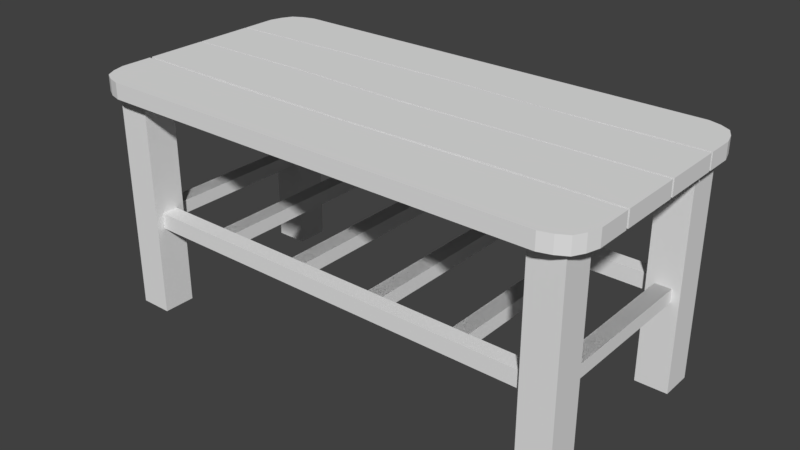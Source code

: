 # Source: Table1.1_Export.blend  (saved by Blender 2.79.0; exported with 4.5.12 LTS)
import bpy
from mathutils import Matrix  # noqa: F401  (used for matrix-valued properties, if any)

bpy.ops.wm.read_factory_settings(use_empty=True)
scene = bpy.context.scene
scene.name = 'Scene'

# ---- collections
col_collection_1 = bpy.data.collections.new('Collection 1'); scene.collection.children.link(col_collection_1)

# ---- world
world_world = bpy.data.worlds.new('World'); scene.world = world_world
world_world.color = (0.05088, 0.05088, 0.05088)
world_world.use_sun_shadow = False
world_world.sun_shadow_jitter_overblur = 0.0
world_world.cycles.sampling_method = 'MANUAL'

# ---- meshes
me_cube_002 = bpy.data.meshes.new('Cube.002')
me_cube_002.from_pydata([(-0.7512, -2.67e-08, -0.2488), (-0.7512, 0.7016, -0.2488), (-0.7512, -3.767e-08, -0.3512), (-0.7512, 0.7016, -0.3512), (-0.6488, -2.67e-08, -0.2488), (-0.6488, 0.7016, -0.2488), (-0.6488, -3.767e-08, -0.3512), (-0.6488, 0.7016, -0.3512), (0.7512, -2.67e-08, -0.2488), (0.7512, 0.7016, -0.2488), (0.7512, -3.767e-08, -0.3512), (0.7512, 0.7016, -0.3512), (0.6488, -2.67e-08, -0.2488), (0.6488, 0.7016, -0.2488), (0.6488, -3.767e-08, -0.3512), (0.6488, 0.7016, -0.3512), (-0.7512, 2.67e-08, 0.2488), (-0.7512, 0.7016, 0.2488), (-0.7512, 3.767e-08, 0.3512), (-0.7512, 0.7016, 0.3512), (-0.6488, 2.67e-08, 0.2488), (-0.6488, 0.7016, 0.2488), (-0.6488, 3.767e-08, 0.3512), (-0.6488, 0.7016, 0.3512), (0.7512, 2.67e-08, 0.2488), (0.7512, 0.7016, 0.2488), (0.7512, 3.767e-08, 0.3512), (0.7512, 0.7016, 0.3512), (0.6488, 2.67e-08, 0.2488), (0.6488, 0.7016, 0.2488), (0.6488, 3.767e-08, 0.3512), (0.6488, 0.7016, 0.3512), (0.7254, 0.2827, 0.2817), (0.7254, 0.325, 0.2817), (0.6746, 0.2827, 0.2817), (0.6746, 0.325, 0.2817), (0.7254, 0.2827, -0.2817), (0.7254, 0.325, -0.2817), (0.6746, 0.2827, -0.2817), (0.6746, 0.325, -0.2817), (0.4453, 0.2827, 0.2817), (0.4453, 0.325, 0.2817), (0.3946, 0.2827, 0.2817), (0.3946, 0.325, 0.2817), (0.4453, 0.2827, -0.2817), (0.4453, 0.325, -0.2817), (0.3946, 0.2827, -0.2817), (0.3946, 0.325, -0.2817), (0.1653, 0.2827, 0.2817), (0.1653, 0.325, 0.2817), (0.1145, 0.2827, 0.2817), (0.1145, 0.325, 0.2817), (0.1653, 0.2827, -0.2817), (0.1653, 0.325, -0.2817), (0.1145, 0.2827, -0.2817), (0.1145, 0.325, -0.2817), (-0.1148, 0.2827, 0.2817), (-0.1148, 0.325, 0.2817), (-0.1655, 0.2827, 0.2817), (-0.1655, 0.325, 0.2817), (-0.1148, 0.2827, -0.2817), (-0.1148, 0.325, -0.2817), (-0.1655, 0.2827, -0.2817), (-0.1655, 0.325, -0.2817), (-0.3949, 0.2827, 0.2817), (-0.3949, 0.325, 0.2817), (-0.4456, 0.2827, 0.2817), (-0.4456, 0.325, 0.2817), (-0.3949, 0.2827, -0.2817), (-0.3949, 0.325, -0.2817), (-0.4456, 0.2827, -0.2817), (-0.4456, 0.325, -0.2817), (-0.6749, 0.2827, 0.2817), (-0.6749, 0.325, 0.2817), (-0.7257, 0.2827, 0.2817), (-0.7257, 0.325, 0.2817), (-0.6749, 0.2827, -0.2817), (-0.6749, 0.325, -0.2817), (-0.7257, 0.2827, -0.2817), (-0.7257, 0.325, -0.2817), (-0.7254, 0.2827, 0.2817), (-0.7254, 0.325, 0.2817), (-0.6746, 0.2827, 0.2817), (-0.6746, 0.325, 0.2817), (-0.7254, 0.2827, -0.2817), (-0.7254, 0.325, -0.2817), (-0.6746, 0.2827, -0.2817), (-0.6746, 0.325, -0.2817), (-0.4453, 0.2827, 0.2817), (-0.4453, 0.325, 0.2817), (-0.3946, 0.2827, 0.2817), (-0.3946, 0.325, 0.2817), (-0.4453, 0.2827, -0.2817), (-0.4453, 0.325, -0.2817), (-0.3946, 0.2827, -0.2817), (-0.3946, 0.325, -0.2817), (-0.1653, 0.2827, 0.2817), (-0.1653, 0.325, 0.2817), (-0.1145, 0.2827, 0.2817), (-0.1145, 0.325, 0.2817), (-0.1653, 0.2827, -0.2817), (-0.1653, 0.325, -0.2817), (-0.1145, 0.2827, -0.2817), (-0.1145, 0.325, -0.2817), (0.1148, 0.2827, 0.2817), (0.1148, 0.325, 0.2817), (0.1655, 0.2827, 0.2817), (0.1655, 0.325, 0.2817), (0.1148, 0.2827, -0.2817), (0.1148, 0.325, -0.2817), (0.1655, 0.2827, -0.2817), (0.1655, 0.325, -0.2817), (0.3949, 0.2827, 0.2817), (0.3949, 0.325, 0.2817), (0.4456, 0.2827, 0.2817), (0.4456, 0.325, 0.2817), (0.3949, 0.2827, -0.2817), (0.3949, 0.325, -0.2817), (0.4456, 0.2827, -0.2817), (0.4456, 0.325, -0.2817), (0.6749, 0.2827, 0.2817), (0.6749, 0.325, 0.2817), (0.7257, 0.2827, 0.2817), (0.7257, 0.325, 0.2817), (0.6749, 0.2827, -0.2817), (0.6749, 0.325, -0.2817), (0.7257, 0.2827, -0.2817), (0.7257, 0.325, -0.2817), (-0.6567, 0.2785, 0.3254), (-0.6567, 0.3292, 0.3254), (-0.6567, 0.2785, 0.2746), (-0.6567, 0.3292, 0.2746), (0.6567, 0.2785, 0.3254), (0.6567, 0.3292, 0.3254), (0.6567, 0.2785, 0.2746), (0.6567, 0.3292, 0.2746), (-0.6567, 0.2785, -0.3254), (-0.6567, 0.3292, -0.3254), (-0.6567, 0.2785, -0.2746), (-0.6567, 0.3292, -0.2746), (0.6567, 0.2785, -0.3254), (0.6567, 0.3292, -0.3254), (0.6567, 0.2785, -0.2746), (0.6567, 0.3292, -0.2746), (-0.7007, 0.7, 0.2), (-0.7007, 0.7, 0.4), (-0.771, 0.7, 0.3707), (-0.771, 0.75, 0.3707), (-0.7007, 0.75, 0.2), (-0.7007, 0.75, 0.4), (-0.8, 0.7, 0.2), (-0.8, 0.75, 0.2), (-0.7007, 0.7, 0.3), (-0.8, 0.7, 0.3), (-0.7007, 0.75, 0.3), (-0.8, 0.75, 0.3), (-0.7389, 0.75, 0.3888), (-0.7504, 0.75, 0.2), (-0.7504, 0.7, 0.2), (-0.7389, 0.7, 0.3888), (-0.7504, 0.75, 0.3), (-0.7504, 0.7, 0.3), (-0.7886, 0.7, 0.3388), (-0.7007, 0.7, 0.35), (-0.7007, 0.75, 0.35), (-0.7886, 0.75, 0.3388), (-0.7447, 0.7, 0.3444), (-0.7447, 0.75, 0.3444), (0.7007, 0.7, 0.1916), (0.7007, 0.7, 0.4), (0.771, 0.7, 0.3707), (0.771, 0.75, 0.3707), (0.7007, 0.75, 0.1916), (0.7007, 0.75, 0.4), (0.8, 0.7, 0.192), (0.8, 0.75, 0.192), (1.303e-07, 0.7, 0.4), (1.303e-07, 0.75, 0.4), (6.517e-08, 0.75, 0.2061), (6.517e-08, 0.7, 0.2061), (0.7007, 0.7, 0.3), (0.8, 0.7, 0.3), (0.7007, 0.75, 0.3), (0.8, 0.75, 0.3), (9.775e-08, 0.7, 0.3), (9.775e-08, 0.75, 0.3), (0.7389, 0.75, 0.3888), (0.7504, 0.75, 0.1934), (0.7504, 0.7, 0.1934), (0.7389, 0.7, 0.3888), (0.7504, 0.75, 0.3), (0.7504, 0.7, 0.3), (0.7886, 0.7, 0.3388), (0.7007, 0.7, 0.35), (0.7007, 0.75, 0.35), (0.7886, 0.75, 0.3388), (1.14e-07, 0.7, 0.35), (1.14e-07, 0.75, 0.35), (0.7447, 0.7, 0.3444), (0.7447, 0.75, 0.3444), (0.3504, 0.7, 0.4), (0.3504, 0.75, 0.199), (0.3504, 0.75, 0.4), (0.3504, 0.7, 0.199), (0.3504, 0.75, 0.3), (0.3504, 0.7, 0.3), (0.3504, 0.7, 0.35), (0.3504, 0.75, 0.35), (-0.4254, 0.7, 0.4), (-0.4254, 0.75, 0.2087), (-0.4254, 0.75, 0.4), (-0.4254, 0.7, 0.2087), (-0.4254, 0.75, 0.3), (-0.4254, 0.7, 0.3), (-0.4254, 0.7, 0.35), (-0.4254, 0.75, 0.35), (-0.8, 0.7, -0.1858), (-0.8, 0.7, -0.003579), (-0.8, 0.75, -0.003579), (-0.8, 0.75, -0.1858), (0.8, 0.7, -0.01962), (0.8, 0.7, -0.2079), (0.8, 0.75, -0.2079), (0.8, 0.75, -0.01962), (-0.4, 0.75, -0.2), (2.98e-08, 0.75, -0.208), (0.4, 0.75, -0.2), (-0.4, 0.75, -0.01117), (2.98e-08, 0.75, -0.00192), (0.4, 0.75, -0.00997), (0.4, 0.7, -0.2), (-2.98e-08, 0.7, -0.208), (-0.4, 0.7, -0.2), (0.4, 0.7, -0.00997), (-2.98e-08, 0.7, -0.00192), (-0.4, 0.7, -0.01117), (-0.8, 0.7, -7.51e-08), (-0.8, 0.7, 0.1914), (-0.8, 0.75, 0.1914), (-0.8, 0.75, -8.046e-08), (0.8, 0.7, 0.1837), (0.8, 0.7, -0.01144), (0.8, 0.75, -0.01144), (0.8, 0.75, 0.1837), (-0.4, 0.75, -0.0041), (2.98e-08, 0.75, 0.006991), (0.4, 0.75, -0.004163), (-0.4, 0.75, 0.1964), (2.98e-08, 0.75, 0.1979), (0.4, 0.75, 0.187), (0.4, 0.7, -0.004163), (-2.98e-08, 0.7, 0.006991), (-0.4, 0.7, -0.0041), (0.4, 0.7, 0.187), (-2.98e-08, 0.7, 0.1979), (-0.4, 0.7, 0.1964), (0.7007, 0.7, -0.2152), (0.7007, 0.7, -0.4), (0.771, 0.7, -0.3707), (0.771, 0.75, -0.3707), (0.7007, 0.75, -0.2152), (0.7007, 0.75, -0.4), (0.8, 0.7, -0.2152), (0.8, 0.75, -0.2152), (0.7007, 0.7, -0.3), (0.8, 0.7, -0.3), (0.7007, 0.75, -0.3), (0.8, 0.75, -0.3), (0.7389, 0.75, -0.3888), (0.7504, 0.75, -0.2152), (0.7504, 0.7, -0.2152), (0.7389, 0.7, -0.3888), (0.7504, 0.75, -0.3), (0.7504, 0.7, -0.3), (0.7886, 0.7, -0.3388), (0.7007, 0.7, -0.35), (0.7007, 0.75, -0.35), (0.7886, 0.75, -0.3388), (0.7447, 0.7, -0.3444), (0.7447, 0.75, -0.3444), (-0.7008, 0.7, -0.1948), (-0.7007, 0.7, -0.4), (-0.771, 0.7, -0.3707), (-0.771, 0.75, -0.3707), (-0.7008, 0.75, -0.1948), (-0.7007, 0.75, -0.4), (-0.8, 0.7, -0.1907), (-0.8, 0.75, -0.1907), (0.0, 0.7, -0.4), (0.0, 0.75, -0.4), (0.0, 0.75, -0.2152), (0.0, 0.7, -0.2152), (-0.7007, 0.7, -0.3), (-0.8, 0.7, -0.3), (-0.7007, 0.75, -0.3), (-0.8, 0.75, -0.3), (0.0, 0.7, -0.3), (0.0, 0.75, -0.3), (-0.7389, 0.75, -0.3888), (-0.7504, 0.75, -0.1928), (-0.7504, 0.7, -0.1928), (-0.7389, 0.7, -0.3888), (-0.7504, 0.75, -0.3), (-0.7504, 0.7, -0.3), (-0.7886, 0.7, -0.3388), (-0.7007, 0.7, -0.35), (-0.7007, 0.75, -0.35), (-0.7886, 0.75, -0.3388), (0.0, 0.7, -0.35), (0.0, 0.75, -0.35), (-0.7447, 0.7, -0.3444), (-0.7447, 0.75, -0.3444), (0.3504, 0.7, -0.4), (0.3504, 0.75, -0.2046), (0.3504, 0.75, -0.4), (0.3504, 0.7, -0.2046), (0.3504, 0.75, -0.3), (0.3504, 0.7, -0.3), (0.3504, 0.7, -0.35), (0.3504, 0.75, -0.35), (-0.3504, 0.7, -0.4), (-0.3504, 0.75, -0.2072), (-0.3504, 0.75, -0.4), (-0.3504, 0.7, -0.2072), (-0.3504, 0.75, -0.3), (-0.3504, 0.7, -0.3), (-0.3504, 0.7, -0.35), (-0.3504, 0.75, -0.35)], [], [(0, 1, 3, 2), (2, 3, 7, 6), (6, 7, 5, 4), (4, 5, 1, 0), (2, 6, 4, 0), (8, 10, 11, 9), (10, 14, 15, 11), (14, 12, 13, 15), (12, 8, 9, 13), (10, 8, 12, 14), (16, 18, 19, 17), (18, 22, 23, 19), (22, 20, 21, 23), (20, 16, 17, 21), (18, 16, 20, 22), (24, 25, 27, 26), (26, 27, 31, 30), (30, 31, 29, 28), (28, 29, 25, 24), (26, 30, 28, 24), (34, 35, 39, 38), (36, 37, 33, 32), (34, 38, 36, 32), (39, 35, 33, 37), (42, 43, 47, 46), (44, 45, 41, 40), (42, 46, 44, 40), (47, 43, 41, 45), (50, 51, 55, 54), (52, 53, 49, 48), (50, 54, 52, 48), (55, 51, 49, 53), (58, 59, 63, 62), (60, 61, 57, 56), (58, 62, 60, 56), (63, 59, 57, 61), (66, 67, 71, 70), (68, 69, 65, 64), (66, 70, 68, 64), (71, 67, 65, 69), (74, 75, 79, 78), (76, 77, 73, 72), (74, 78, 76, 72), (79, 75, 73, 77), (82, 86, 87, 83), (84, 80, 81, 85), (82, 80, 84, 86), (87, 85, 81, 83), (90, 94, 95, 91), (92, 88, 89, 93), (90, 88, 92, 94), (95, 93, 89, 91), (98, 102, 103, 99), (100, 96, 97, 101), (98, 96, 100, 102), (103, 101, 97, 99), (106, 110, 111, 107), (108, 104, 105, 109), (106, 104, 108, 110), (111, 109, 105, 107), (114, 118, 119, 115), (116, 112, 113, 117), (114, 112, 116, 118), (119, 117, 113, 115), (122, 126, 127, 123), (124, 120, 121, 125), (122, 120, 124, 126), (127, 125, 121, 123), (130, 131, 135, 134), (132, 133, 129, 128), (130, 134, 132, 128), (135, 131, 129, 133), (138, 142, 143, 139), (140, 136, 137, 141), (138, 136, 140, 142), (143, 141, 137, 139), (167, 164, 154, 160), (159, 156, 147, 146), (208, 210, 149, 145), (161, 153, 150, 158), (153, 155, 151, 150), (157, 158, 150, 151), (213, 152, 144, 211), (209, 211, 144, 148), (212, 185, 178, 209), (160, 154, 148, 157), (215, 197, 185, 212), (214, 163, 152, 213), (162, 165, 155, 153), (166, 162, 153, 161), (163, 166, 161, 152), (155, 160, 157, 151), (148, 144, 158, 157), (152, 161, 158, 144), (145, 149, 156, 159), (165, 167, 160, 155), (147, 156, 167, 165), (145, 159, 166, 163), (159, 146, 162, 166), (146, 147, 165, 162), (208, 145, 163, 214), (210, 177, 197, 215), (156, 149, 164, 167), (199, 190, 182, 194), (189, 170, 171, 186), (200, 169, 173, 202), (191, 188, 174, 181), (181, 174, 175, 183), (187, 175, 174, 188), (205, 203, 168, 180), (201, 172, 168, 203), (204, 201, 178, 185), (190, 187, 172, 182), (207, 204, 185, 197), (206, 205, 180, 193), (192, 181, 183, 195), (198, 191, 181, 192), (193, 180, 191, 198), (183, 175, 187, 190), (172, 187, 188, 168), (180, 168, 188, 191), (169, 189, 186, 173), (195, 183, 190, 199), (171, 195, 199, 186), (169, 193, 198, 189), (189, 198, 192, 170), (170, 192, 195, 171), (200, 206, 193, 169), (202, 207, 197, 177), (186, 199, 194, 173), (173, 194, 207, 202), (176, 196, 206, 200), (196, 184, 205, 206), (194, 182, 204, 207), (182, 172, 201, 204), (178, 201, 203, 179), (184, 179, 203, 205), (176, 200, 202, 177), (149, 210, 215, 164), (176, 208, 214, 196), (196, 214, 213, 184), (164, 215, 212, 154), (154, 212, 209, 148), (178, 179, 211, 209), (184, 213, 211, 179), (176, 177, 210, 208), (224, 219, 218, 227), (230, 221, 220, 233), (221, 222, 223, 220), (217, 218, 219, 216), (226, 222, 221, 230), (229, 233, 220, 223), (218, 217, 235, 227), (227, 235, 234, 228), (228, 234, 233, 229), (219, 224, 232, 216), (224, 225, 231, 232), (225, 226, 230, 231), (216, 232, 235, 217), (232, 231, 234, 235), (231, 230, 233, 234), (222, 226, 229, 223), (226, 225, 228, 229), (225, 224, 227, 228), (244, 239, 238, 247), (250, 241, 240, 253), (241, 242, 243, 240), (237, 238, 239, 236), (246, 242, 241, 250), (249, 253, 240, 243), (238, 237, 255, 247), (247, 255, 254, 248), (248, 254, 253, 249), (239, 244, 252, 236), (244, 245, 251, 252), (245, 246, 250, 251), (236, 252, 255, 237), (252, 251, 254, 255), (251, 250, 253, 254), (242, 246, 249, 243), (246, 245, 248, 249), (245, 244, 247, 248), (279, 276, 266, 272), (271, 268, 259, 258), (312, 314, 261, 257), (273, 265, 262, 270), (265, 267, 263, 262), (269, 270, 262, 263), (317, 264, 256, 315), (313, 315, 256, 260), (316, 297, 290, 313), (272, 266, 260, 269), (319, 309, 297, 316), (318, 275, 264, 317), (274, 277, 267, 265), (278, 274, 265, 273), (275, 278, 273, 264), (267, 272, 269, 263), (260, 256, 270, 269), (264, 273, 270, 256), (257, 261, 268, 271), (277, 279, 272, 267), (259, 268, 279, 277), (257, 271, 278, 275), (271, 258, 274, 278), (258, 259, 277, 274), (312, 257, 275, 318), (314, 289, 309, 319), (268, 261, 276, 279), (311, 302, 294, 306), (301, 282, 283, 298), (320, 281, 285, 322), (303, 300, 286, 293), (293, 286, 287, 295), (299, 287, 286, 300), (325, 323, 280, 292), (321, 284, 280, 323), (324, 321, 290, 297), (302, 299, 284, 294), (327, 324, 297, 309), (326, 325, 292, 305), (304, 293, 295, 307), (310, 303, 293, 304), (305, 292, 303, 310), (295, 287, 299, 302), (284, 299, 300, 280), (292, 280, 300, 303), (281, 301, 298, 285), (307, 295, 302, 311), (283, 307, 311, 298), (281, 305, 310, 301), (301, 310, 304, 282), (282, 304, 307, 283), (320, 326, 305, 281), (322, 327, 309, 289), (298, 311, 306, 285), (261, 314, 319, 276), (288, 312, 318, 308), (308, 318, 317, 296), (276, 319, 316, 266), (266, 316, 313, 260), (290, 291, 315, 313), (296, 317, 315, 291), (288, 289, 314, 312), (285, 306, 327, 322), (288, 308, 326, 320), (308, 296, 325, 326), (306, 294, 324, 327), (294, 284, 321, 324), (290, 321, 323, 291), (296, 291, 323, 325), (288, 320, 322, 289)])
me_cube_002.use_remesh_preserve_volume = False
me_cube_002.use_remesh_preserve_attributes = False
me_cube_002.use_mirror_vertex_groups = False
me_cube_002.update()

# ---- objects
ob_cube = bpy.data.objects.new('Cube', me_cube_002)

# ---- transforms, parenting, visibility, modifiers, constraints
ob_cube.location = (0.0, 0.0, 0.0)
ob_cube.rotation_euler = (1.571, -0.0, 0.0)
ob_cube.lineart.crease_threshold = 0.0

# ---- collection membership
col_collection_1.objects.link(ob_cube)

# ---- scene / render settings (as saved in the file)
scene.frame_start = 1; scene.frame_end = 250; scene.frame_set(1)
scene.render.engine = 'BLENDER_EEVEE_NEXT'
scene.render.resolution_percentage = 50
scene.render.dither_intensity = 0.0
scene.cycles.use_denoising = False
scene.cycles.samples = 128
scene.cycles.sampling_pattern = 'TABULATED_SOBOL'
scene.cycles.use_adaptive_sampling = False
scene.cycles.use_light_tree = False
scene.cycles.blur_glossy = 0.0
scene.cycles.sample_clamp_indirect = 0.0
scene.view_settings.view_transform = 'Standard'
bpy.context.view_layer.update()

# ---- added for rendering (the .blend has no active camera and no usable light): camera, sun
cam_auto = bpy.data.cameras.new('AutoCamera')
cam_auto.lens = 50.0
cam_auto.sensor_width = 36.0
cam_auto.clip_end = 1000.0
ob_auto_camera = bpy.data.objects.new('AutoCamera', cam_auto)
scene.collection.objects.link(ob_auto_camera)
ob_auto_camera.location = (1.79467, -2.15361, 1.81074)
ob_auto_camera.rotation_euler = (1.09748, -7.21219e-08, 0.694738)
scene.camera = ob_auto_camera
light_auto_sun = bpy.data.lights.new('AutoSun', 'SUN')
light_auto_sun.energy = 3.0
light_auto_sun.angle = 0.0523599
ob_auto_sun = bpy.data.objects.new('AutoSun', light_auto_sun)
scene.collection.objects.link(ob_auto_sun)
ob_auto_sun.rotation_euler = (0.872665, 0.174533, 0.523599)
bpy.context.view_layer.update()
